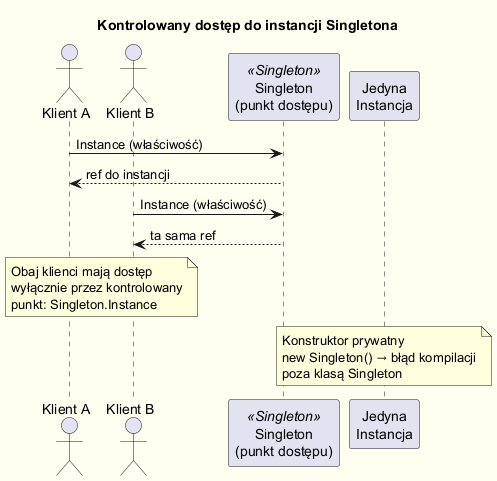

The diagram above was rendered by PlantUML. Its source (embedded in the PNG):
@startuml consequences
skinparam backgroundColor #FFFFF0
skinparam shadowing false

title Kontrolowany dostęp do instancji Singletona

actor "Klient A" as A
actor "Klient B" as B
participant "Singleton\n(punkt dostępu)" as S <<Singleton>>
participant "Jedyna\nInstancja" as I

A -> S : Instance (właściwość)
S --> A : ref do instancji

B -> S : Instance (właściwość)
S --> B : ta sama ref

note over A, B
  Obaj klienci mają dostęp
  wyłącznie przez kontrolowany
  punkt: Singleton.Instance
end note

note over I
  Konstruktor prywatny
  new Singleton() → błąd kompilacji
  poza klasą Singleton
end note

@enduml